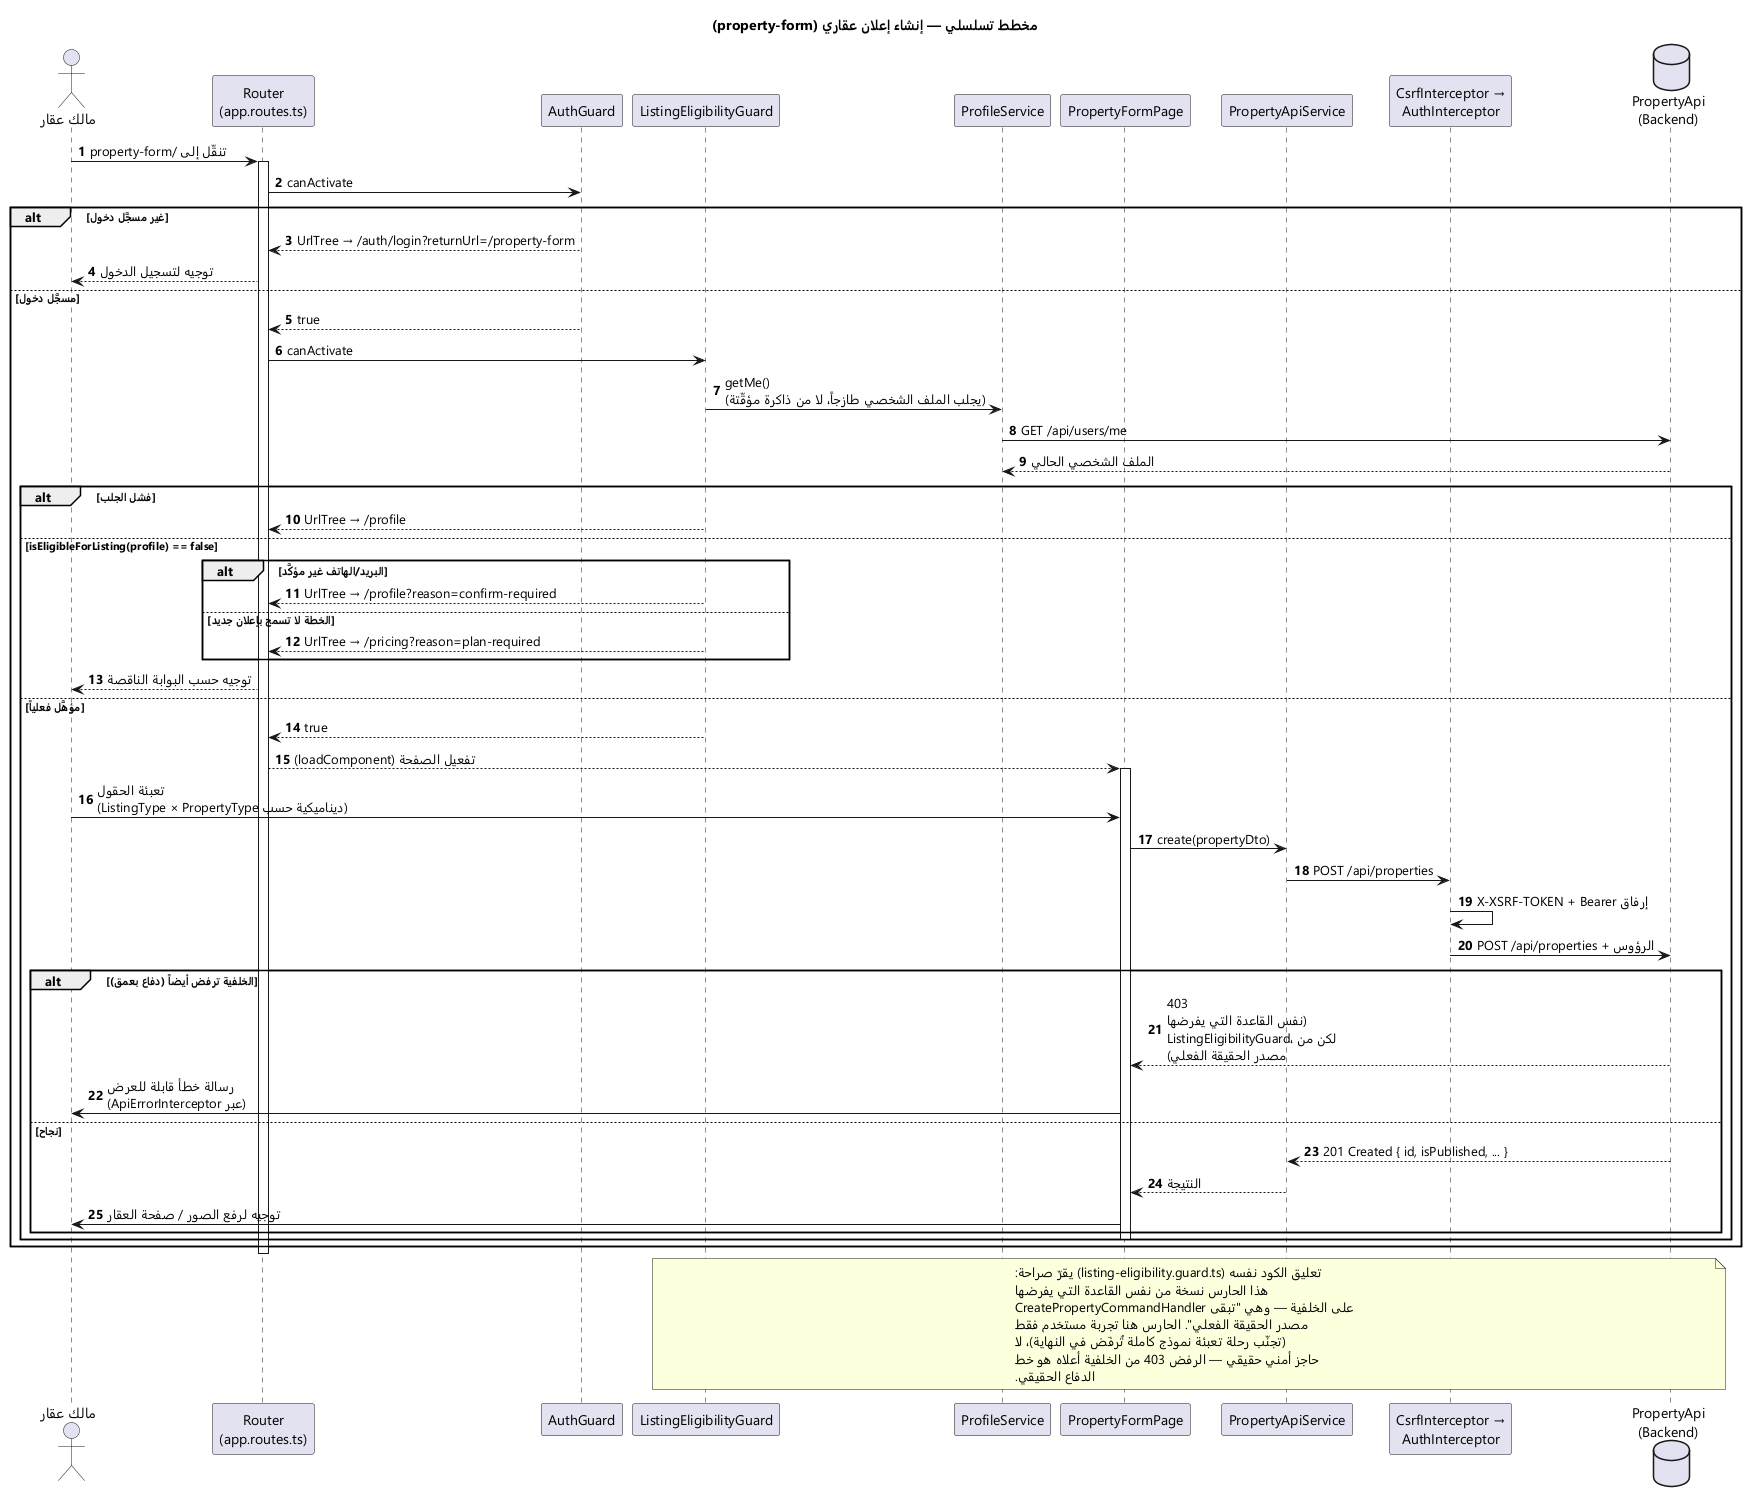

The diagram above was rendered by PlantUML. Its source (embedded in the PNG):
@startuml Sequence_PropertyListing
skinparam backgroundColor #FFFFFF
skinparam shadowing false
skinparam defaultFontName "Segoe UI"
title مخطط تسلسلي — إنشاء إعلان عقاري (property-form)
autonumber

actor "مالك عقار" as Owner
participant "Router\n(app.routes.ts)" as Router
participant "AuthGuard" as AuthGuard
participant "ListingEligibilityGuard" as EligGuard
participant "ProfileService" as Profile
participant "PropertyFormPage" as FormUi
participant "PropertyApiService" as PropApi
participant "CsrfInterceptor →\nAuthInterceptor" as Interceptors
database "PropertyApi\n(Backend)" as Backend

Owner -> Router : تنقّل إلى /property-form
activate Router
Router -> AuthGuard : canActivate
alt غير مسجَّل دخول
    AuthGuard --> Router : UrlTree → /auth/login?returnUrl=/property-form
    Router --> Owner : توجيه لتسجيل الدخول
else مسجَّل دخول
    AuthGuard --> Router : true
    Router -> EligGuard : canActivate
    EligGuard -> Profile : getMe()\n(يجلب الملف الشخصي طازجاً، لا من ذاكرة مؤقّتة)
    Profile -> Backend : GET /api/users/me
    Backend --> Profile : الملف الشخصي الحالي

    alt فشل الجلب
        EligGuard --> Router : UrlTree → /profile
    else isEligibleForListing(profile) == false
        alt البريد/الهاتف غير مؤكَّد
            EligGuard --> Router : UrlTree → /profile?reason=confirm-required
        else الخطة لا تسمح بإعلان جديد
            EligGuard --> Router : UrlTree → /pricing?reason=plan-required
        end
        Router --> Owner : توجيه حسب البوابة الناقصة
    else مؤهَّل فعلياً
        EligGuard --> Router : true
        Router --> FormUi : تفعيل الصفحة (loadComponent)
        activate FormUi
        Owner -> FormUi : تعبئة الحقول\n(ديناميكية حسب ListingType × PropertyType)
        FormUi -> PropApi : create(propertyDto)
        PropApi -> Interceptors : POST /api/properties
        Interceptors -> Interceptors : إرفاق X-XSRF-TOKEN + Bearer
        Interceptors -> Backend : POST /api/properties + الرؤوس
        alt الخلفية ترفض أيضاً (دفاع بعمق)
            Backend --> FormUi : 403\n(نفس القاعدة التي يفرضها\nListingEligibilityGuard، لكن من\nمصدر الحقيقة الفعلي)
            FormUi -> Owner : رسالة خطأ قابلة للعرض\n(عبر ApiErrorInterceptor)
        else نجاح
            Backend --> PropApi : 201 Created { id, isPublished, ... }
            PropApi --> FormUi : النتيجة
            FormUi -> Owner : توجيه لرفع الصور / صفحة العقار
        end
        deactivate FormUi
    end
end
deactivate Router

note over EligGuard, Backend
  تعليق الكود نفسه (listing-eligibility.guard.ts) يقرّ صراحة:
  هذا الحارس نسخة من نفس القاعدة التي يفرضها
  CreatePropertyCommandHandler على الخلفية — وهي "تبقى
  مصدر الحقيقة الفعلي". الحارس هنا تجربة مستخدم فقط
  (تجنّب رحلة تعبئة نموذج كاملة تُرفَض في النهاية)، لا
  حاجز أمني حقيقي — الرفض 403 من الخلفية أعلاه هو خط
  الدفاع الحقيقي.
end note

@enduml